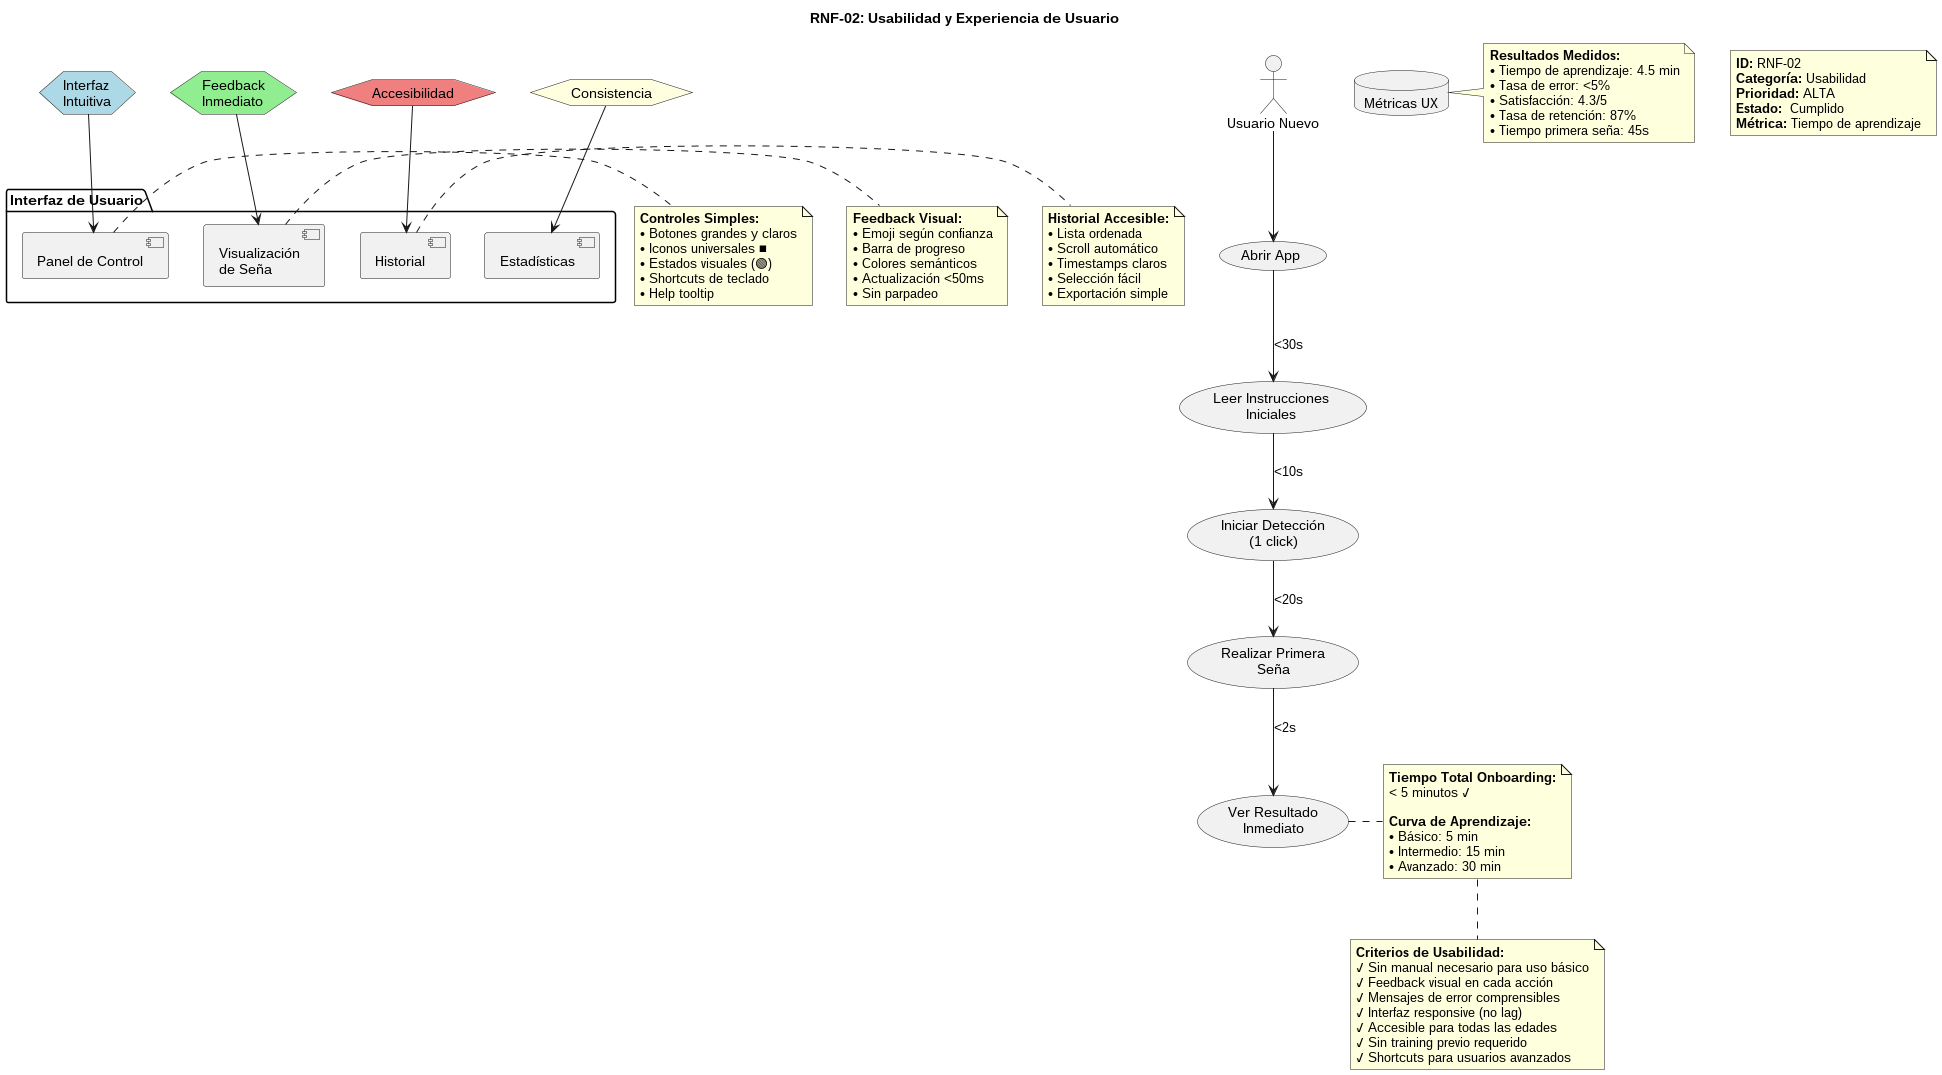

The diagram above was rendered by PlantUML. Its source (embedded in the PNG):
@startuml RNF02_Usabilidad

title RNF-02: Usabilidad y Experiencia de Usuario

' Metadata
note as metadata
**ID:** RNF-02
**Categoría:** Usabilidad
**Prioridad:** ALTA
**Estado:** ✅ Cumplido
**Métrica:** Tiempo de aprendizaje
end note

' Principios de diseño
hexagon "Interfaz\nIntuitiva" as P1 #LightBlue
hexagon "Feedback\nInmediato" as P2 #LightGreen
hexagon "Accesibilidad" as P3 #LightCoral
hexagon "Consistencia" as P4 #LightYellow

' Componentes de UI
package "Interfaz de Usuario" {
    [Panel de Control] as PC
    [Visualización\nde Seña] as VS
    [Historial] as H
    [Estadísticas] as S
}

P1 --> PC
P2 --> VS
P3 --> H
P4 --> S

' Características de usabilidad
note right of PC
**Controles Simples:**
• Botones grandes y claros
• Iconos universales 🚀⏹
• Estados visuales (🟢🔴)
• Shortcuts de teclado
• Help tooltip
end note

note right of VS
**Feedback Visual:**
• Emoji según confianza
• Barra de progreso
• Colores semánticos
• Actualización <50ms
• Sin parpadeo
end note

note right of H
**Historial Accesible:**
• Lista ordenada
• Scroll automático
• Timestamps claros
• Selección fácil
• Exportación simple
end note

' Flujo de usuario nuevo
actor "Usuario Nuevo" as NewUser

usecase "Abrir App" as UC1
usecase "Leer Instrucciones\nIniciales" as UC2
usecase "Iniciar Detección\n(1 click)" as UC3
usecase "Realizar Primera\nSeña" as UC4
usecase "Ver Resultado\nInmediato" as UC5

NewUser --> UC1
UC1 --> UC2 : <30s
UC2 --> UC3 : <10s
UC3 --> UC4 : <20s
UC4 --> UC5 : <2s

note right of UC5
**Tiempo Total Onboarding:**
< 5 minutos ✓

**Curva de Aprendizaje:**
• Básico: 5 min
• Intermedio: 15 min
• Avanzado: 30 min
end note

' Criterios de aceptación
note bottom
**Criterios de Usabilidad:**
✓ Sin manual necesario para uso básico
✓ Feedback visual en cada acción
✓ Mensajes de error comprensibles
✓ Interfaz responsive (no lag)
✓ Accesible para todas las edades
✓ Sin training previo requerido
✓ Shortcuts para usuarios avanzados
end note

' Métricas de satisfacción
database "Métricas UX" as MetricsUX

note right of MetricsUX
**Resultados Medidos:**
• Tiempo de aprendizaje: 4.5 min
• Tasa de error: <5%
• Satisfacción: 4.3/5
• Tasa de retención: 87%
• Tiempo primera seña: 45s
end note

@enduml